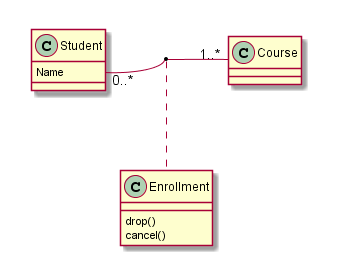

The diagram above was rendered by PlantUML. Its source (embedded in the PNG):
@startuml -->
class Student {
  Name
}
Student "0..*" - "1..*" Course
(Student, Course) .. Enrollment

class Enrollment {
  drop()
  cancel()
}
@enduml